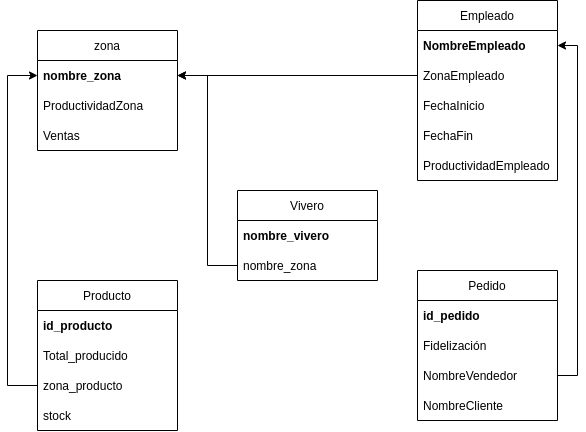

The diagram above was exported from draw.io. Its source (the exported page's mxGraphModel, read from the mxfile embedded in the PNG):
<mxGraphModel dx="1185" dy="693" grid="1" gridSize="10" guides="1" tooltips="1" connect="1" arrows="1" fold="1" page="1" pageScale="1" pageWidth="850" pageHeight="1100" math="0" shadow="0">
  <root>
    <mxCell id="0" />
    <mxCell id="1" parent="0" />
    <mxCell id="rEM4DwcyqoREGGLdowM--1" value="zona" style="swimlane;fontStyle=0;childLayout=stackLayout;horizontal=1;startSize=30;horizontalStack=0;resizeParent=1;resizeParentMax=0;resizeLast=0;collapsible=1;marginBottom=0;" vertex="1" parent="1">
      <mxGeometry x="140" y="180" width="140" height="120" as="geometry" />
    </mxCell>
    <mxCell id="rEM4DwcyqoREGGLdowM--2" value="nombre_zona" style="text;strokeColor=none;fillColor=none;align=left;verticalAlign=middle;spacingLeft=4;spacingRight=4;overflow=hidden;points=[[0,0.5],[1,0.5]];portConstraint=eastwest;rotatable=0;fontStyle=1" vertex="1" parent="rEM4DwcyqoREGGLdowM--1">
      <mxGeometry y="30" width="140" height="30" as="geometry" />
    </mxCell>
    <mxCell id="rEM4DwcyqoREGGLdowM--3" value="ProductividadZona" style="text;strokeColor=none;fillColor=none;align=left;verticalAlign=middle;spacingLeft=4;spacingRight=4;overflow=hidden;points=[[0,0.5],[1,0.5]];portConstraint=eastwest;rotatable=0;" vertex="1" parent="rEM4DwcyqoREGGLdowM--1">
      <mxGeometry y="60" width="140" height="30" as="geometry" />
    </mxCell>
    <mxCell id="rEM4DwcyqoREGGLdowM--4" value="Ventas" style="text;strokeColor=none;fillColor=none;align=left;verticalAlign=middle;spacingLeft=4;spacingRight=4;overflow=hidden;points=[[0,0.5],[1,0.5]];portConstraint=eastwest;rotatable=0;" vertex="1" parent="rEM4DwcyqoREGGLdowM--1">
      <mxGeometry y="90" width="140" height="30" as="geometry" />
    </mxCell>
    <mxCell id="rEM4DwcyqoREGGLdowM--5" value="Empleado" style="swimlane;fontStyle=0;childLayout=stackLayout;horizontal=1;startSize=30;horizontalStack=0;resizeParent=1;resizeParentMax=0;resizeLast=0;collapsible=1;marginBottom=0;" vertex="1" parent="1">
      <mxGeometry x="520" y="150" width="140" height="180" as="geometry" />
    </mxCell>
    <mxCell id="rEM4DwcyqoREGGLdowM--6" value="NombreEmpleado" style="text;strokeColor=none;fillColor=none;align=left;verticalAlign=middle;spacingLeft=4;spacingRight=4;overflow=hidden;points=[[0,0.5],[1,0.5]];portConstraint=eastwest;rotatable=0;fontStyle=1" vertex="1" parent="rEM4DwcyqoREGGLdowM--5">
      <mxGeometry y="30" width="140" height="30" as="geometry" />
    </mxCell>
    <mxCell id="rEM4DwcyqoREGGLdowM--7" value="ZonaEmpleado" style="text;strokeColor=none;fillColor=none;align=left;verticalAlign=middle;spacingLeft=4;spacingRight=4;overflow=hidden;points=[[0,0.5],[1,0.5]];portConstraint=eastwest;rotatable=0;" vertex="1" parent="rEM4DwcyqoREGGLdowM--5">
      <mxGeometry y="60" width="140" height="30" as="geometry" />
    </mxCell>
    <mxCell id="rEM4DwcyqoREGGLdowM--8" value="FechaInicio" style="text;strokeColor=none;fillColor=none;align=left;verticalAlign=middle;spacingLeft=4;spacingRight=4;overflow=hidden;points=[[0,0.5],[1,0.5]];portConstraint=eastwest;rotatable=0;" vertex="1" parent="rEM4DwcyqoREGGLdowM--5">
      <mxGeometry y="90" width="140" height="30" as="geometry" />
    </mxCell>
    <mxCell id="rEM4DwcyqoREGGLdowM--15" value="FechaFin" style="text;strokeColor=none;fillColor=none;align=left;verticalAlign=middle;spacingLeft=4;spacingRight=4;overflow=hidden;points=[[0,0.5],[1,0.5]];portConstraint=eastwest;rotatable=0;" vertex="1" parent="rEM4DwcyqoREGGLdowM--5">
      <mxGeometry y="120" width="140" height="30" as="geometry" />
    </mxCell>
    <mxCell id="rEM4DwcyqoREGGLdowM--16" value="ProductividadEmpleado" style="text;strokeColor=none;fillColor=none;align=left;verticalAlign=middle;spacingLeft=4;spacingRight=4;overflow=hidden;points=[[0,0.5],[1,0.5]];portConstraint=eastwest;rotatable=0;" vertex="1" parent="rEM4DwcyqoREGGLdowM--5">
      <mxGeometry y="150" width="140" height="30" as="geometry" />
    </mxCell>
    <mxCell id="rEM4DwcyqoREGGLdowM--11" value="Pedido" style="swimlane;fontStyle=0;childLayout=stackLayout;horizontal=1;startSize=30;horizontalStack=0;resizeParent=1;resizeParentMax=0;resizeLast=0;collapsible=1;marginBottom=0;" vertex="1" parent="1">
      <mxGeometry x="520" y="420" width="140" height="150" as="geometry" />
    </mxCell>
    <mxCell id="rEM4DwcyqoREGGLdowM--12" value="id_pedido" style="text;strokeColor=none;fillColor=none;align=left;verticalAlign=middle;spacingLeft=4;spacingRight=4;overflow=hidden;points=[[0,0.5],[1,0.5]];portConstraint=eastwest;rotatable=0;fontStyle=1" vertex="1" parent="rEM4DwcyqoREGGLdowM--11">
      <mxGeometry y="30" width="140" height="30" as="geometry" />
    </mxCell>
    <mxCell id="rEM4DwcyqoREGGLdowM--13" value="Fidelización" style="text;strokeColor=none;fillColor=none;align=left;verticalAlign=middle;spacingLeft=4;spacingRight=4;overflow=hidden;points=[[0,0.5],[1,0.5]];portConstraint=eastwest;rotatable=0;" vertex="1" parent="rEM4DwcyqoREGGLdowM--11">
      <mxGeometry y="60" width="140" height="30" as="geometry" />
    </mxCell>
    <mxCell id="rEM4DwcyqoREGGLdowM--14" value="NombreVendedor" style="text;strokeColor=none;fillColor=none;align=left;verticalAlign=middle;spacingLeft=4;spacingRight=4;overflow=hidden;points=[[0,0.5],[1,0.5]];portConstraint=eastwest;rotatable=0;" vertex="1" parent="rEM4DwcyqoREGGLdowM--11">
      <mxGeometry y="90" width="140" height="30" as="geometry" />
    </mxCell>
    <mxCell id="rEM4DwcyqoREGGLdowM--17" value="NombreCliente" style="text;strokeColor=none;fillColor=none;align=left;verticalAlign=middle;spacingLeft=4;spacingRight=4;overflow=hidden;points=[[0,0.5],[1,0.5]];portConstraint=eastwest;rotatable=0;fontStyle=0" vertex="1" parent="rEM4DwcyqoREGGLdowM--11">
      <mxGeometry y="120" width="140" height="30" as="geometry" />
    </mxCell>
    <mxCell id="rEM4DwcyqoREGGLdowM--18" value="Producto" style="swimlane;fontStyle=0;childLayout=stackLayout;horizontal=1;startSize=30;horizontalStack=0;resizeParent=1;resizeParentMax=0;resizeLast=0;collapsible=1;marginBottom=0;" vertex="1" parent="1">
      <mxGeometry x="140" y="430" width="140" height="150" as="geometry" />
    </mxCell>
    <mxCell id="rEM4DwcyqoREGGLdowM--19" value="id_producto" style="text;strokeColor=none;fillColor=none;align=left;verticalAlign=middle;spacingLeft=4;spacingRight=4;overflow=hidden;points=[[0,0.5],[1,0.5]];portConstraint=eastwest;rotatable=0;fontStyle=1" vertex="1" parent="rEM4DwcyqoREGGLdowM--18">
      <mxGeometry y="30" width="140" height="30" as="geometry" />
    </mxCell>
    <mxCell id="rEM4DwcyqoREGGLdowM--20" value="Total_producido" style="text;strokeColor=none;fillColor=none;align=left;verticalAlign=middle;spacingLeft=4;spacingRight=4;overflow=hidden;points=[[0,0.5],[1,0.5]];portConstraint=eastwest;rotatable=0;" vertex="1" parent="rEM4DwcyqoREGGLdowM--18">
      <mxGeometry y="60" width="140" height="30" as="geometry" />
    </mxCell>
    <mxCell id="rEM4DwcyqoREGGLdowM--21" value="zona_producto" style="text;strokeColor=none;fillColor=none;align=left;verticalAlign=middle;spacingLeft=4;spacingRight=4;overflow=hidden;points=[[0,0.5],[1,0.5]];portConstraint=eastwest;rotatable=0;" vertex="1" parent="rEM4DwcyqoREGGLdowM--18">
      <mxGeometry y="90" width="140" height="30" as="geometry" />
    </mxCell>
    <mxCell id="rEM4DwcyqoREGGLdowM--22" value="stock" style="text;strokeColor=none;fillColor=none;align=left;verticalAlign=middle;spacingLeft=4;spacingRight=4;overflow=hidden;points=[[0,0.5],[1,0.5]];portConstraint=eastwest;rotatable=0;" vertex="1" parent="rEM4DwcyqoREGGLdowM--18">
      <mxGeometry y="120" width="140" height="30" as="geometry" />
    </mxCell>
    <mxCell id="rEM4DwcyqoREGGLdowM--23" value="Vivero" style="swimlane;fontStyle=0;childLayout=stackLayout;horizontal=1;startSize=30;horizontalStack=0;resizeParent=1;resizeParentMax=0;resizeLast=0;collapsible=1;marginBottom=0;" vertex="1" parent="1">
      <mxGeometry x="340" y="340" width="140" height="90" as="geometry" />
    </mxCell>
    <mxCell id="rEM4DwcyqoREGGLdowM--24" value="nombre_vivero" style="text;strokeColor=none;fillColor=none;align=left;verticalAlign=middle;spacingLeft=4;spacingRight=4;overflow=hidden;points=[[0,0.5],[1,0.5]];portConstraint=eastwest;rotatable=0;fontStyle=1" vertex="1" parent="rEM4DwcyqoREGGLdowM--23">
      <mxGeometry y="30" width="140" height="30" as="geometry" />
    </mxCell>
    <mxCell id="rEM4DwcyqoREGGLdowM--25" value="nombre_zona" style="text;strokeColor=none;fillColor=none;align=left;verticalAlign=middle;spacingLeft=4;spacingRight=4;overflow=hidden;points=[[0,0.5],[1,0.5]];portConstraint=eastwest;rotatable=0;" vertex="1" parent="rEM4DwcyqoREGGLdowM--23">
      <mxGeometry y="60" width="140" height="30" as="geometry" />
    </mxCell>
    <mxCell id="rEM4DwcyqoREGGLdowM--27" style="edgeStyle=orthogonalEdgeStyle;rounded=0;orthogonalLoop=1;jettySize=auto;html=1;exitX=0;exitY=0.5;exitDx=0;exitDy=0;entryX=1;entryY=0.5;entryDx=0;entryDy=0;" edge="1" parent="1" source="rEM4DwcyqoREGGLdowM--7" target="rEM4DwcyqoREGGLdowM--2">
      <mxGeometry relative="1" as="geometry" />
    </mxCell>
    <mxCell id="rEM4DwcyqoREGGLdowM--28" style="edgeStyle=orthogonalEdgeStyle;rounded=0;orthogonalLoop=1;jettySize=auto;html=1;exitX=1;exitY=0.5;exitDx=0;exitDy=0;entryX=1;entryY=0.5;entryDx=0;entryDy=0;" edge="1" parent="1" source="rEM4DwcyqoREGGLdowM--14" target="rEM4DwcyqoREGGLdowM--6">
      <mxGeometry relative="1" as="geometry" />
    </mxCell>
    <mxCell id="rEM4DwcyqoREGGLdowM--30" style="edgeStyle=orthogonalEdgeStyle;rounded=0;orthogonalLoop=1;jettySize=auto;html=1;exitX=0;exitY=0.5;exitDx=0;exitDy=0;entryX=0;entryY=0.5;entryDx=0;entryDy=0;" edge="1" parent="1" source="rEM4DwcyqoREGGLdowM--21" target="rEM4DwcyqoREGGLdowM--2">
      <mxGeometry relative="1" as="geometry">
        <Array as="points">
          <mxPoint x="110" y="535" />
          <mxPoint x="110" y="225" />
        </Array>
      </mxGeometry>
    </mxCell>
    <mxCell id="rEM4DwcyqoREGGLdowM--33" style="edgeStyle=orthogonalEdgeStyle;rounded=0;orthogonalLoop=1;jettySize=auto;html=1;exitX=0;exitY=0.5;exitDx=0;exitDy=0;entryX=1;entryY=0.5;entryDx=0;entryDy=0;" edge="1" parent="1" source="rEM4DwcyqoREGGLdowM--25" target="rEM4DwcyqoREGGLdowM--2">
      <mxGeometry relative="1" as="geometry" />
    </mxCell>
  </root>
</mxGraphModel>